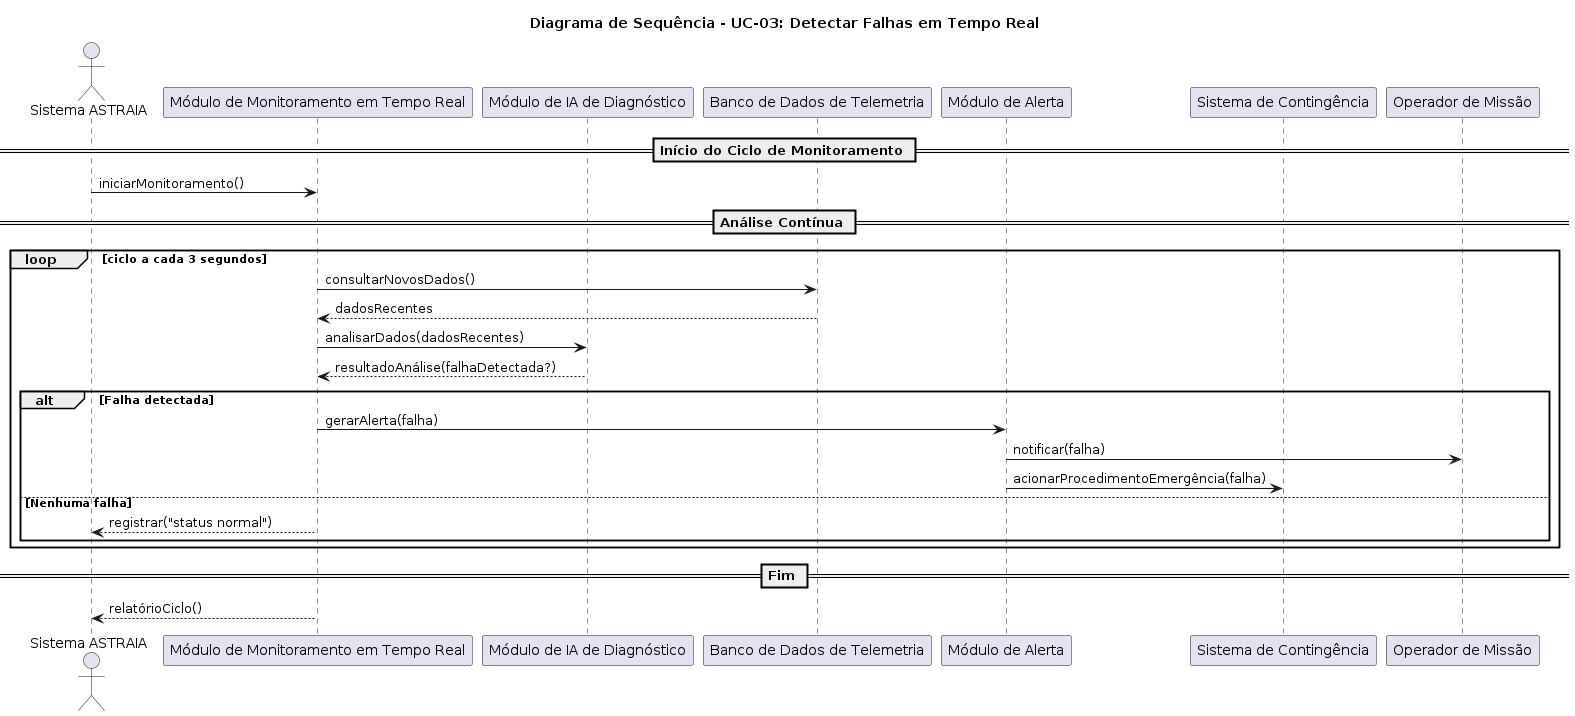

The diagram above was rendered by PlantUML. Its source (embedded in the PNG):
@startuml
title Diagrama de Sequência - UC-03: Detectar Falhas em Tempo Real

actor "Sistema ASTRAIA" as Sistema
participant "Módulo de Monitoramento em Tempo Real" as Monitoramento
participant "Módulo de IA de Diagnóstico" as IA
participant "Banco de Dados de Telemetria" as BD
participant "Módulo de Alerta" as Alerta
participant "Sistema de Contingência" as Contingencia
participant "Operador de Missão" as Operador

== Início do Ciclo de Monitoramento ==
Sistema -> Monitoramento : iniciarMonitoramento()

== Análise Contínua ==
loop ciclo a cada 3 segundos
  Monitoramento -> BD : consultarNovosDados()
  BD --> Monitoramento : dadosRecentes

  Monitoramento -> IA : analisarDados(dadosRecentes)
  IA --> Monitoramento : resultadoAnálise(falhaDetectada?)

  alt Falha detectada
    Monitoramento -> Alerta : gerarAlerta(falha)
    Alerta -> Operador : notificar(falha)
    Alerta -> Contingencia : acionarProcedimentoEmergência(falha)
  else Nenhuma falha
    Monitoramento --> Sistema : registrar("status normal")
  end
end

== Fim ==
Sistema <-- Monitoramento : relatórioCiclo()

@enduml